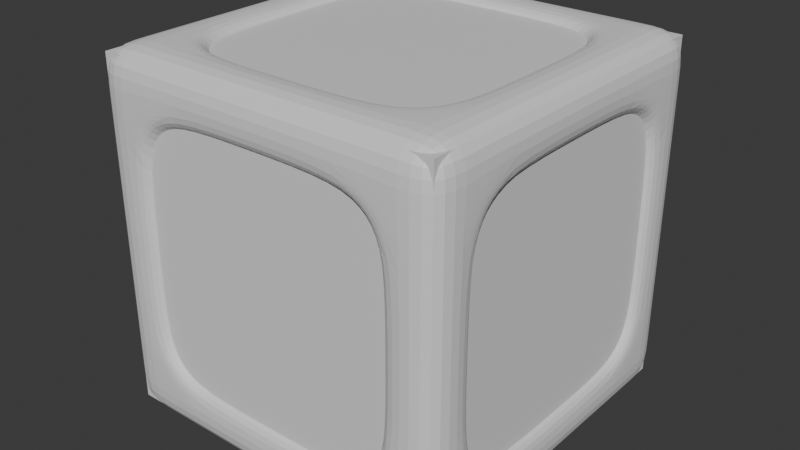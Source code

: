 # Source: paddedcube.blend  (saved by Blender 4.0.36; exported with 4.5.12 LTS)
import bpy
from mathutils import Matrix  # noqa: F401  (used for matrix-valued properties, if any)

bpy.ops.wm.read_factory_settings(use_empty=True)
scene = bpy.context.scene
scene.name = 'Scene'

# ---- collections
col_collection = bpy.data.collections.new('Collection'); scene.collection.children.link(col_collection)

# ---- materials (node trees are filled in below, after node groups)
mat_material = bpy.data.materials.new('Material')
mat_material.alpha_threshold = 0.0
mat_material.use_transparent_shadow = False
mat_material.roughness = 0.5
mat_material.line_color = (0.0, 0.0, 0.0, 1.0)
mat_material_002 = bpy.data.materials.new('Material.002')
mat_material_002.alpha_threshold = 0.0
mat_material_002.use_transparent_shadow = False
mat_material_002.roughness = 0.5
mat_material_002.line_color = (0.0, 0.0, 0.0, 1.0)

# ---- material node trees
mat_material.use_nodes = True; mat_material.node_tree.nodes.clear()
_N = mat_material.node_tree.nodes; _L = mat_material.node_tree.links
n0 = _N.new('ShaderNodeOutputMaterial'); n0.name = 'Material Output'; n0.location = (300, 300)
n1 = _N.new('ShaderNodeBsdfPrincipled'); n1.name = 'Principled BSDF'; n1.location = (10, 300)
n1.inputs[3].default_value = 1.45
_L.new(n1.outputs[0], n0.inputs[0])
n0.is_active_output = True
mat_material_002.use_nodes = True; mat_material_002.node_tree.nodes.clear()
_N = mat_material_002.node_tree.nodes; _L = mat_material_002.node_tree.links
n0 = _N.new('ShaderNodeOutputMaterial'); n0.name = 'Material Output'; n0.location = (300, 300)
n1 = _N.new('ShaderNodeBsdfPrincipled'); n1.name = 'Principled BSDF'; n1.location = (10, 300)
n1.inputs[3].default_value = 1.45
_L.new(n1.outputs[0], n0.inputs[0])
n0.is_active_output = True

# ---- world
world_world = bpy.data.worlds.new('World'); scene.world = world_world
world_world.use_nodes = True; world_world.node_tree.nodes.clear()
_N = world_world.node_tree.nodes; _L = world_world.node_tree.links
n0 = _N.new('ShaderNodeOutputWorld'); n0.name = 'World Output'; n0.location = (300, 300)
n1 = _N.new('ShaderNodeBackground'); n1.name = 'Background'; n1.location = (10, 300)
n1.inputs[0].default_value = (0.05088, 0.05088, 0.05088, 1.0)
_L.new(n1.outputs[0], n0.inputs[0])
n0.is_active_output = True
world_world.color = (0.05088, 0.05088, 0.05088)
world_world.use_sun_shadow = False
world_world.sun_shadow_jitter_overblur = 0.0

# ---- meshes
me_cube = bpy.data.meshes.new('Cube')
me_cube.from_pydata([(1.0, 1.0, 1.0), (1.0, 1.0, -1.0), (1.0, -1.0, 1.0), (1.0, -1.0, -1.0), (-1.0, 1.0, 1.0), (-1.0, 1.0, -1.0), (-1.0, -1.0, 1.0), (-1.0, -1.0, -1.0)], [], [(0, 4, 6, 2), (3, 2, 6, 7), (7, 6, 4, 5), (5, 1, 3, 7), (1, 0, 2, 3), (5, 4, 0, 1)])
_uv = me_cube.uv_layers.new(name='UVMap')
_uv.uv.foreach_set('vector', [0.625, 0.5, 0.875, 0.5, 0.875, 0.75, 0.625, 0.75, 0.375, 0.75, 0.625, 0.75, 0.625, 1.0, 0.375, 1.0, 0.375, 0.0, 0.625, 0.0, 0.625, 0.25, 0.375, 0.25, 0.125, 0.5, 0.375, 0.5, 0.375, 0.75, 0.125, 0.75, 0.375, 0.5, 0.625, 0.5, 0.625, 0.75, 0.375, 0.75, 0.375, 0.25, 0.625, 0.25, 0.625, 0.5, 0.375, 0.5])
me_cube.materials.append(mat_material)
me_cube.use_mirror_vertex_groups = False
me_cube.update()
me_cube_002 = bpy.data.meshes.new('Cube.002')
me_cube_002.from_pydata([(0.0, -0.75, -1.0), (0.0, -0.75, 1.0), (-0.5, -0.75, -1.0), (-0.5, -0.75, 1.0), (0.5, -0.75, 1.0), (0.5, -0.75, -1.0), (-1.0, -0.75, 0.0), (1.0, -0.75, 0.0), (-1.0, -0.75, 0.5), (1.0, -0.75, 0.5), (1.0, -0.75, -0.5), (-1.0, -0.75, -0.5), (0.75, 0.0, 1.0), (0.75, -0.5, 1.0), (0.75, 0.5, 1.0), (0.75, 0.0, -1.0), (0.75, -0.5, -1.0), (0.75, 0.5, -1.0), (0.75, -1.0, 0.0), (0.75, 1.0, 0.0), (0.75, -1.0, 0.5), (0.75, 1.0, 0.5), (0.75, 1.0, -0.5), (0.75, -1.0, -0.5), (-0.75, 0.0, -1.0), (-0.75, -0.5, -1.0), (-0.75, 0.5, -1.0), (-0.75, 0.0, 1.0), (-0.75, -0.5, 1.0), (-0.75, 0.5, 1.0), (-0.75, 1.0, 0.0), (-0.75, -1.0, 0.0), (-0.75, 1.0, 0.5), (-0.75, -1.0, 0.5), (-0.75, -1.0, -0.5), (-0.75, 1.0, -0.5), (1.0, 0.0, 0.75), (-1.0, 0.0, 0.75), (-1.0, -0.5, 0.75), (1.0, -0.5, 0.75), (1.0, 0.5, 0.75), (-1.0, 0.5, 0.75), (0.0, 1.0, 0.75), (0.0, -1.0, 0.75), (-0.5, 1.0, 0.75), (-0.5, -1.0, 0.75), (0.5, -1.0, 0.75), (0.5, 1.0, 0.75), (1.0, 0.0, -0.75), (-1.0, 0.0, -0.75), (-1.0, -0.5, -0.75), (1.0, -0.5, -0.75), (1.0, 0.5, -0.75), (-1.0, 0.5, -0.75), (0.0, 1.0, -0.75), (0.0, -1.0, -0.75), (-0.5, 1.0, -0.75), (-0.5, -1.0, -0.75), (0.5, -1.0, -0.75), (0.5, 1.0, -0.75), (0.0, 0.75, -1.0), (0.0, 0.75, 1.0), (-0.5, 0.75, -1.0), (-0.5, 0.75, 1.0), (0.5, 0.75, 1.0), (0.5, 0.75, -1.0), (1.0, 0.75, 0.0), (-1.0, 0.75, 0.0), (1.0, 0.75, 0.5), (-1.0, 0.75, 0.5), (-1.0, 0.75, -0.5), (1.0, 0.75, -0.5), (0.6667, 1.0, 0.6667), (1.0, 0.6666, 0.6667), (0.6666, 0.6667, 1.0), (-0.6667, -0.6667, -1.0), (-1.0, -0.6667, -0.6666), (-0.6667, -1.0, -0.6666), (-0.6667, 0.6666, 1.0), (-1.0, 0.6666, 0.6667), (-0.6667, 1.0, 0.6666), (-1.0, -0.6667, 0.6666), (-0.6667, -1.0, 0.6667), (-0.6667, -0.6666, 1.0), (0.6667, -0.6667, 1.0), (0.6667, -1.0, 0.6667), (1.0, -0.6667, 0.6667), (0.6667, -1.0, -0.6666), (1.0, -0.6668, -0.6666), (0.6667, -0.6666, -1.0), (1.0, 0.6667, -0.6667), (0.6667, 1.0, -0.6667), (0.6666, 0.6667, -1.0), (-0.6667, 1.0, -0.6667), (-1.0, 0.6667, -0.6667), (-0.6667, 0.6667, -1.0), (-1.045, -0.7838, -1.045), (-1.045, -1.045, -1.045), (-0.7838, 1.045, -1.045), (-1.045, 1.045, -1.045), (1.045, 1.045, -0.7838), (1.045, 1.045, -1.045), (-1.045, -1.045, 0.7838), (-1.045, -1.045, 1.045), (1.045, -1.045, -0.7838), (1.045, -1.045, -1.045), (-1.045, 1.045, -0.7838), (-0.7838, -1.045, 1.045), (1.045, -0.7838, 1.045), (1.045, -1.045, 1.045), (0.7838, -1.045, -1.045), (-1.045, 0.7838, 1.045), (-1.045, 1.045, 1.045), (0.7838, 1.045, 1.045), (1.045, 1.045, 1.045), (1.045, 0.7838, -1.045), (-1.045, 0.5226, -1.045), (-1.045, 1.22e-07, -1.045), (1.045, 0.5226, 1.045), (1.045, 1.22e-07, 1.045), (-1.045, -0.5226, 1.045), (-1.045, 1.22e-07, 1.045), (1.045, -0.5226, -1.045), (1.045, 1.22e-07, -1.045), (1.045, 1.22e-07, -0.7838), (-0.7838, 1.22e-07, -1.045), (-1.045, 1.22e-07, -0.7838), (0.7838, 1.22e-07, 1.045), (-1.045, -0.5226, -1.045), (1.045, -0.5226, 1.045), (-1.045, -0.7838, 1.045), (1.045, -0.7838, -1.045), (-1.045, -0.5226, -0.7838), (1.045, -0.5226, -0.7838), (-0.7838, -0.5226, -1.045), (0.7838, -0.5226, 1.045), (-1.045, 0.5226, 1.045), (1.045, 0.5226, -1.045), (-1.045, 0.7838, -1.045), (1.045, 0.7838, 1.045), (0.7838, 0.5226, 1.045), (-0.7838, 0.5226, -1.045), (1.045, 0.5226, -0.7838), (-1.045, 0.5226, -0.7838), (0.5226, 1.045, -1.045), (6.028e-08, 1.045, -1.045), (0.5226, -1.045, 1.045), (6.028e-08, -1.045, 1.045), (-0.5226, -1.045, -1.045), (6.028e-08, -1.045, -1.045), (-0.5226, 1.045, 1.045), (6.028e-08, 1.045, 1.045), (6.028e-08, 1.045, -0.7838), (6.028e-08, -0.7838, -1.045), (6.028e-08, -1.045, -0.7838), (6.028e-08, -0.7838, 1.045), (-0.5226, 1.045, -1.045), (-0.5226, -1.045, 1.045), (-0.7838, -1.045, -1.045), (-0.7838, 1.045, 1.045), (-0.5226, -0.7838, -1.045), (-0.5226, 1.045, -0.7838), (-0.5226, -1.045, -0.7838), (-0.5226, -0.7838, 1.045), (0.5226, -1.045, -1.045), (0.5226, 1.045, 1.045), (0.7838, 1.045, -1.045), (0.7838, -1.045, 1.045), (0.5226, -0.7838, 1.045), (0.5226, -1.045, -0.7838), (0.5226, 1.045, -0.7838), (0.5226, -0.7838, -1.045), (1.045, 1.045, 0.5226), (1.045, 1.045, -5.03e-08), (-1.045, -1.045, -0.5226), (-1.045, -1.045, -5.03e-08), (1.045, -1.045, 0.5226), (1.045, -1.045, -5.03e-08), (-1.045, 1.045, 0.5226), (-1.045, 1.045, -5.03e-08), (0.7838, 1.045, -5.03e-08), (1.045, -0.7838, -5.03e-08), (-1.045, 0.7838, -5.03e-08), (-0.7838, -1.045, -5.03e-08), (-1.045, -1.045, 0.5226), (1.045, 1.045, 0.7838), (1.045, -1.045, 0.7838), (-1.045, 1.045, 0.7838), (0.7838, 1.045, 0.5226), (1.045, -0.7838, 0.5226), (-1.045, 0.7838, 0.5226), (-0.7838, -1.045, 0.5226), (1.045, 1.045, -0.5226), (1.045, -1.045, -0.5226), (-1.045, 1.045, -0.5226), (-1.045, -1.045, -0.7838), (-0.7838, -1.045, -0.5226), (-1.045, 0.7838, -0.5226), (1.045, -0.7838, -0.5226), (0.7838, 1.045, -0.5226), (-1.045, -0.7838, -5.03e-08), (-1.045, -0.7838, 0.5226), (-1.045, -0.7838, -0.5226), (-1.045, -0.7838, -0.7838), (1.045, -0.7838, -0.7838), (0.7838, -0.7838, 1.045), (-0.7838, -0.7838, -1.045), (0.7838, 1.22e-07, -1.045), (0.7838, -0.5226, -1.045), (0.7838, 0.5226, -1.045), (0.7838, -1.045, -5.03e-08), (0.7838, -1.045, 0.5226), (0.7838, -1.045, -0.5226), (0.7838, -0.7838, -1.045), (0.7838, -1.045, -0.7838), (0.7838, 1.045, -0.7838), (-0.7838, 1.22e-07, 1.045), (-0.7838, -0.5226, 1.045), (-0.7838, 0.5226, 1.045), (-0.7838, 1.045, -5.03e-08), (-0.7838, 1.045, 0.5226), (-0.7838, 1.045, -0.5226), (-0.7838, -0.7838, 1.045), (-0.7838, 1.045, -0.7838), (-0.7838, -1.045, -0.7838), (1.045, 1.22e-07, 0.7838), (-1.045, 1.22e-07, 0.7838), (-1.045, -0.5226, 0.7838), (1.045, -0.5226, 0.7838), (1.045, 0.5226, 0.7838), (-1.045, 0.5226, 0.7838), (6.028e-08, 1.045, 0.7838), (6.028e-08, -1.045, 0.7838), (-0.5226, 1.045, 0.7838), (-0.5226, -1.045, 0.7838), (0.5226, -1.045, 0.7838), (0.5226, 1.045, 0.7838), (-1.045, -0.7838, 0.7838), (1.045, -0.7838, 0.7838), (0.7838, -1.045, 0.7838), (0.7838, 1.045, 0.7838), (-0.7838, 1.045, 0.7838), (-0.7838, -1.045, 0.7838), (-1.045, 0.7838, 0.7838), (-1.045, 0.7838, -0.7838), (6.028e-08, 0.7838, -1.045), (6.028e-08, 0.7838, 1.045), (-0.5226, 0.7838, -1.045), (-0.5226, 0.7838, 1.045), (0.5226, 0.7838, 1.045), (0.5226, 0.7838, -1.045), (1.045, 0.7838, -5.03e-08), (1.045, 0.7838, 0.5226), (1.045, 0.7838, -0.5226), (0.7838, 0.7838, 1.045), (0.7838, 0.7838, -1.045), (-0.7838, 0.7838, -1.045), (-0.7838, 0.7838, 1.045), (1.045, 0.7838, 0.7838), (1.045, 0.7838, -0.7838), (0.6967, 1.045, 0.6967), (1.045, 0.6967, 0.6967), (0.6967, 0.6968, 1.045), (-1.045, -0.6968, -0.6967), (-0.6968, -1.045, -0.6967), (-0.6968, -0.6967, -1.045), (-1.045, 0.6967, 0.6967), (-0.6967, 1.045, 0.6967), (-0.6968, 0.6967, 1.045), (-1.045, -0.6968, 0.6967), (-0.6967, -1.045, 0.6967), (-0.6968, -0.6967, 1.045), (0.6967, -0.6967, 1.045), (0.6967, -1.045, 0.6967), (1.045, -0.6967, 0.6967), (0.6968, -1.045, -0.6967), (1.045, -0.6968, -0.6967), (0.6968, -0.6967, -1.045), (1.045, 0.6967, -0.6967), (0.6967, 1.045, -0.6967), (0.6967, 0.6968, -1.045), (-0.6967, 1.045, -0.6967), (-1.045, 0.6967, -0.6967), (-0.6968, 0.6967, -1.045), (0.3557, -4.425e-07, -0.7115), (-2.701e-07, -4.425e-07, -0.7115), (-0.3557, -4.425e-07, 0.7115), (-2.701e-07, -4.425e-07, 0.7115), (0.3557, -0.3557, -0.7115), (-2.701e-07, -0.3557, -0.7115), (-0.3557, -0.3557, 0.7115), (-2.701e-07, -0.3557, 0.7115), (-0.3557, 0.3557, 0.7115), (-2.701e-07, 0.3557, 0.7115), (0.3557, 0.3557, -0.7115), (-2.701e-07, 0.3557, -0.7115), (-2.701e-07, 0.5336, -0.7115), (-2.701e-07, 0.5336, 0.7115), (-0.3557, -4.425e-07, -0.7115), (-0.3557, -0.3557, -0.7115), (-0.3557, 0.3557, -0.7115), (-0.5336, -4.425e-07, 0.7115), (-0.5336, -0.3557, 0.7115), (-0.5336, 0.3557, 0.7115), (-0.3557, 0.5336, -0.7115), (-0.3557, 0.5336, 0.7115), (0.3557, -4.425e-07, 0.7115), (0.3557, -0.3557, 0.7115), (0.3557, 0.3557, 0.7115), (0.5336, -4.425e-07, -0.7115), (0.5336, -0.3557, -0.7115), (0.5336, 0.3557, -0.7115), (0.3557, 0.5336, 0.7115), (0.3557, 0.5336, -0.7115), (0.7115, -4.425e-07, 0.3557), (0.7115, -4.425e-07, 3.504e-07), (-0.7115, -4.425e-07, 0.3557), (-0.7115, -4.425e-07, 3.504e-07), (-0.7115, -0.3557, 0.3557), (-0.7115, -0.3557, 3.504e-07), (0.7115, -0.3557, 0.3557), (0.7115, -0.3557, 3.504e-07), (0.7115, 0.3557, 0.3557), (0.7115, 0.3557, 3.504e-07), (-0.7115, 0.3557, 0.3557), (-0.7115, 0.3557, 3.504e-07), (-2.701e-07, 0.7115, 0.3557), (-2.701e-07, 0.7115, 3.504e-07), (-2.701e-07, -0.7115, 0.3557), (-2.701e-07, -0.7115, 3.504e-07), (-0.3557, 0.7115, 0.3557), (-0.3557, 0.7115, 3.504e-07), (-0.3557, -0.7115, 0.3557), (-0.3557, -0.7115, 3.504e-07), (0.3557, -0.7115, 0.3557), (0.3557, -0.7115, 3.504e-07), (0.3557, 0.7115, 0.3557), (0.3557, 0.7115, 3.504e-07), (0.5336, -0.7115, 3.504e-07), (-0.5336, 0.7115, 3.504e-07), (0.7115, 0.5336, 3.504e-07), (-0.7115, -0.5336, 3.504e-07), (0.7115, -4.425e-07, 0.5336), (-0.7115, -4.425e-07, 0.5336), (-0.7115, -0.3557, 0.5336), (0.7115, -0.3557, 0.5336), (0.7115, 0.3557, 0.5336), (-0.7115, 0.3557, 0.5336), (-2.701e-07, 0.7115, 0.5336), (-2.701e-07, -0.7115, 0.5336), (-0.3557, 0.7115, 0.5336), (-0.3557, -0.7115, 0.5336), (0.3557, -0.7115, 0.5336), (0.3557, 0.7115, 0.5336), (0.5336, -0.7115, 0.3557), (-0.5336, 0.7115, 0.3557), (0.7115, 0.5336, 0.3557), (-0.7115, -0.5336, 0.3557), (0.7115, -4.425e-07, -0.3557), (-0.7115, -4.425e-07, -0.3557), (-0.7115, -0.3557, -0.3557), (0.7115, -0.3557, -0.3557), (0.7115, 0.3557, -0.3557), (-0.7115, 0.3557, -0.3557), (-2.701e-07, 0.7115, -0.3557), (-2.701e-07, -0.7115, -0.3557), (-0.3557, 0.7115, -0.3557), (-0.3557, -0.7115, -0.3557), (0.3557, -0.7115, -0.3557), (0.3557, 0.7115, -0.3557), (-0.7115, -0.5336, -0.3557), (0.7115, 0.5336, -0.3557), (-0.5336, 0.7115, -0.3557), (0.5336, -0.7115, -0.3557), (-2.701e-07, -0.5336, -0.7115), (-2.701e-07, -0.5336, 0.7115), (-0.3557, -0.5336, -0.7115), (-0.3557, -0.5336, 0.7115), (0.3557, -0.5336, 0.7115), (0.3557, -0.5336, -0.7115), (0.7115, -0.5336, 3.504e-07), (0.7115, -0.5336, 0.3557), (0.7115, -0.5336, -0.3557), (0.5336, -4.425e-07, 0.7115), (0.5336, -0.3557, 0.7115), (0.5336, 0.3557, 0.7115), (0.5336, 0.7115, 3.504e-07), (0.5336, 0.7115, 0.3557), (0.5336, 0.7115, -0.3557), (-0.5336, -4.425e-07, -0.7115), (-0.5336, -0.3557, -0.7115), (-0.5336, 0.3557, -0.7115), (-0.5336, -0.7115, 3.504e-07), (-0.5336, -0.7115, 0.3557), (-0.5336, -0.7115, -0.3557), (0.7115, -4.425e-07, -0.5336), (-0.7115, -4.425e-07, -0.5336), (-0.7115, -0.3557, -0.5336), (0.7115, -0.3557, -0.5336), (0.7115, 0.3557, -0.5336), (-0.7115, 0.3557, -0.5336), (-2.701e-07, 0.7115, -0.5336), (-2.701e-07, -0.7115, -0.5336), (-0.3557, 0.7115, -0.5336), (-0.3557, -0.7115, -0.5336), (0.3557, -0.7115, -0.5336), (0.3557, 0.7115, -0.5336), (-0.7115, 0.5336, 3.504e-07), (-0.7115, 0.5336, 0.3557), (-0.7115, 0.5336, -0.3557), (0.7115, 0.4743, 0.4743), (0.4743, 0.7115, 0.4743), (0.4743, 0.4743, 0.7115), (-0.7115, -0.4744, -0.4743), (-0.4743, -0.7115, -0.4743), (-0.4743, -0.4743, -0.7115), (-0.7115, 0.4743, 0.4743), (-0.4743, 0.4743, 0.7115), (-0.4743, 0.7115, 0.4743), (-0.4743, -0.7115, 0.4743), (-0.7115, -0.4743, 0.4743), (-0.4743, -0.4743, 0.7115), (0.4743, -0.4743, 0.7115), (0.4743, -0.7115, 0.4743), (0.7115, -0.4743, 0.4743), (0.7115, -0.4744, -0.4743), (0.4744, -0.7115, -0.4743), (0.4743, -0.4743, -0.7115), (0.7115, 0.4743, -0.4743), (0.4743, 0.7115, -0.4743), (0.4743, 0.4743, -0.7115), (-0.4743, 0.7115, -0.4743), (-0.7115, 0.4743, -0.4743), (-0.4743, 0.4743, -0.7115)], [], [(19, 22, 388, 386), (38, 37, 343, 344), (66, 68, 356, 340), (93, 35, 372, 431), (80, 44, 350, 418), (18, 20, 354, 338), (36, 39, 345, 342), (69, 67, 407, 408), (21, 19, 386, 387), (37, 41, 347, 343), (39, 86, 424, 345), (44, 42, 348, 350), (79, 69, 408, 416), (28, 83, 421, 302), (46, 43, 349, 352), (43, 45, 351, 349), (16, 89, 427, 310), (48, 52, 399, 395), (78, 29, 303, 417), (42, 47, 353, 348), (89, 5, 379, 427), (49, 50, 397, 396), (92, 17, 311, 430), (63, 78, 417, 305), (82, 33, 393, 419), (29, 27, 301, 303), (51, 48, 395, 398), (41, 79, 416, 347), (95, 62, 304, 433), (85, 46, 352, 423), (27, 28, 302, 301), (53, 49, 396, 400), (34, 77, 414, 394), (0, 2, 376, 374), (24, 26, 391, 389), (54, 56, 403, 401), (76, 11, 370, 413), (1, 4, 378, 375), (25, 24, 389, 390), (55, 58, 405, 402), (2, 75, 415, 376), (3, 1, 375, 377), (35, 30, 339, 372), (57, 55, 402, 404), (65, 92, 430, 313), (75, 25, 390, 415), (8, 81, 420, 357), (5, 0, 374, 379), (86, 9, 381, 424), (31, 34, 394, 392), (59, 54, 401, 406), (77, 57, 404, 414), (11, 6, 341, 370), (30, 32, 355, 339), (10, 88, 425, 382), (50, 76, 413, 397), (26, 95, 433, 391), (7, 10, 382, 380), (20, 85, 423, 354), (33, 31, 392, 393), (22, 91, 429, 388), (14, 74, 412, 385), (81, 38, 344, 420), (6, 8, 357, 341), (74, 64, 312, 412), (9, 7, 380, 381), (73, 40, 346, 410), (45, 82, 419, 351), (4, 84, 422, 378), (87, 23, 373, 426), (47, 72, 411, 353), (70, 94, 432, 409), (72, 21, 387, 411), (58, 87, 426, 405), (91, 59, 406, 429), (68, 73, 410, 356), (62, 60, 296, 304), (94, 53, 400, 432), (17, 15, 309, 311), (88, 51, 398, 425), (52, 90, 428, 399), (79, 41, 230, 266), (18, 23, 212, 210), (82, 45, 234, 270), (84, 4, 168, 272), (23, 87, 275, 212), (64, 61, 297, 312), (94, 70, 197, 282), (84, 13, 384, 422), (52, 48, 124, 142), (22, 19, 180, 199), (45, 43, 232, 234), (74, 14, 140, 262), (50, 49, 126, 132), (15, 16, 310, 309), (20, 18, 210, 211), (87, 58, 169, 275), (59, 91, 279, 170), (19, 21, 188, 180), (47, 42, 231, 236), (2, 0, 153, 160), (61, 63, 305, 297), (77, 34, 196, 264), (53, 94, 282, 143), (48, 51, 133, 124), (51, 88, 276, 133), (90, 52, 142, 278), (4, 1, 155, 168), (13, 84, 272, 135), (60, 62, 247, 245), (12, 14, 385, 383), (49, 53, 143, 126), (61, 64, 249, 246), (64, 74, 262, 249), (1, 3, 163, 155), (93, 56, 161, 281), (56, 54, 152, 161), (80, 32, 220, 267), (58, 55, 154, 169), (3, 83, 271, 163), (63, 61, 246, 248), (27, 29, 218, 216), (71, 90, 278, 253), (0, 5, 171, 153), (28, 27, 216, 217), (6, 11, 202, 200), (35, 93, 281, 221), (55, 57, 162, 154), (44, 80, 267, 233), (65, 60, 245, 250), (40, 73, 261, 229), (10, 7, 181, 198), (11, 76, 263, 202), (66, 71, 253, 251), (8, 6, 200, 201), (54, 59, 170, 152), (60, 65, 313, 296), (70, 67, 182, 197), (86, 39, 228, 274), (7, 9, 189, 181), (69, 79, 266, 190), (56, 93, 431, 403), (83, 28, 217, 271), (68, 66, 251, 252), (26, 24, 125, 141), (67, 69, 190, 182), (24, 25, 134, 125), (32, 80, 418, 355), (72, 47, 236, 260), (89, 16, 208, 277), (75, 2, 160, 265), (5, 89, 277, 171), (17, 92, 280, 209), (29, 78, 268, 218), (13, 12, 383, 384), (33, 82, 270, 191), (30, 35, 221, 219), (62, 95, 283, 247), (34, 31, 183, 196), (46, 85, 273, 235), (15, 17, 209, 207), (32, 30, 219, 220), (21, 72, 260, 188), (36, 40, 229, 225), (16, 15, 207, 208), (31, 33, 191, 183), (71, 66, 340, 371), (37, 38, 227, 226), (25, 75, 265, 134), (78, 63, 248, 268), (83, 3, 377, 421), (92, 65, 250, 280), (81, 8, 201, 269), (9, 86, 274, 189), (73, 68, 252, 261), (23, 18, 338, 373), (39, 36, 225, 228), (88, 10, 198, 276), (57, 77, 264, 162), (95, 26, 141, 283), (14, 12, 127, 140), (40, 36, 342, 346), (85, 20, 211, 273), (41, 37, 226, 230), (90, 71, 371, 428), (91, 22, 199, 279), (12, 13, 135, 127), (67, 70, 409, 407), (38, 81, 269, 227), (42, 44, 233, 231), (76, 50, 132, 263), (43, 46, 235, 232), (222, 130, 103, 107), (242, 107, 103, 102), (243, 111, 112, 187), (213, 131, 105, 110), (238, 108, 109, 186), (240, 113, 114, 185), (229, 118, 119, 225), (209, 137, 123, 207), (227, 120, 121, 226), (218, 136, 121, 216), (269, 201, 237), (225, 119, 129, 228), (207, 123, 122, 208), (216, 121, 120, 217), (150, 159, 257, 248), (188, 240, 185, 172), (226, 121, 136, 230), (233, 150, 151, 231), (160, 153, 149, 148), (235, 146, 147, 232), (168, 155, 147, 146), (191, 242, 102, 184), (247, 283, 256), (232, 147, 157, 234), (155, 163, 157, 147), (129, 108, 238, 228), (262, 140, 254), (231, 151, 165, 236), (153, 171, 164, 149), (199, 180, 173, 192), (198, 181, 177, 193), (197, 182, 179, 194), (196, 183, 175, 174), (180, 188, 172, 173), (181, 189, 176, 177), (182, 190, 178, 179), (183, 191, 184, 175), (206, 160, 148, 158), (169, 164, 110, 214), (202, 263, 203), (192, 253, 259, 100), (161, 156, 98, 223), (193, 212, 214, 104), (224, 196, 174, 195), (175, 184, 201, 200), (174, 175, 200, 202), (146, 235, 239, 167), (128, 134, 206, 96), (102, 103, 130, 237), (171, 213, 110, 164), (163, 271, 222), (272, 168, 205), (204, 198, 193, 104), (215, 166, 144, 170), (177, 176, 211, 210), (193, 177, 210, 212), (165, 113, 240, 236), (119, 127, 135, 129), (118, 140, 127, 119), (186, 109, 167, 239), (108, 205, 167, 109), (144, 166, 255, 250), (118, 229, 258, 139), (277, 208, 213), (281, 161, 223), (178, 187, 241, 220), (179, 178, 220, 219), (194, 179, 219, 221), (254, 140, 118, 139), (117, 125, 134, 128), (116, 141, 125, 117), (187, 112, 159, 241), (96, 206, 158, 97), (163, 222, 107, 157), (211, 239, 273), (120, 227, 237, 130), (252, 172, 185, 258), (260, 236, 240), (274, 228, 238), (264, 196, 224), (99, 106, 223, 98), (137, 209, 255, 115), (105, 104, 214, 110), (276, 198, 204), (97, 195, 203, 96), (145, 152, 170, 144), (212, 275, 214), (149, 154, 162, 148), (194, 221, 223, 106), (164, 169, 154, 149), (156, 161, 152, 145), (117, 126, 143, 116), (123, 124, 133, 122), (128, 132, 126, 117), (137, 142, 124, 123), (166, 215, 100, 101), (131, 204, 104, 105), (138, 244, 106, 99), (158, 224, 195, 97), (156, 247, 256, 98), (101, 100, 259, 115), (174, 202, 203, 195), (248, 257, 268), (99, 98, 256, 138), (114, 113, 254, 139), (278, 142, 259), (244, 138, 116, 143), (173, 172, 252, 251), (192, 173, 251, 253), (145, 144, 250, 245), (151, 150, 248, 246), (165, 151, 246, 249), (156, 145, 245, 247), (185, 114, 139, 258), (166, 101, 115, 255), (159, 112, 111, 257), (190, 266, 243), (252, 258, 261), (254, 113, 165, 249), (224, 158, 148, 162), (265, 160, 206), (132, 128, 96, 203), (136, 111, 243, 230), (150, 233, 241, 159), (136, 218, 257, 111), (267, 220, 241), (190, 243, 187, 178), (191, 270, 242), (201, 184, 102, 237), (157, 107, 242, 234), (120, 130, 222, 217), (205, 168, 146, 167), (129, 135, 205, 108), (176, 186, 239, 211), (189, 238, 186, 176), (204, 131, 122, 133), (142, 137, 115, 259), (122, 131, 213, 208), (215, 199, 192, 100), (279, 199, 215), (250, 255, 280), (244, 197, 194, 106), (282, 197, 244), (141, 116, 138, 256), (206, 134, 265), (213, 171, 277), (280, 255, 209), (256, 283, 141), (261, 258, 229), (238, 189, 274), (204, 133, 276), (215, 170, 279), (223, 221, 281), (241, 233, 267), (240, 188, 260), (243, 266, 230), (237, 227, 269), (203, 263, 132), (244, 143, 282), (242, 270, 234), (273, 239, 235), (214, 275, 169), (224, 162, 264), (205, 135, 272), (254, 249, 262), (268, 257, 218), (222, 271, 217), (259, 253, 278), (304, 296, 295, 300), (312, 297, 293, 308), (306, 287, 291, 307), (298, 285, 289, 299), (308, 293, 287, 306), (300, 295, 285, 298), (391, 300, 298, 389), (389, 298, 299, 390), (297, 305, 292, 293), (287, 286, 290, 291), (293, 292, 286, 287), (385, 308, 306, 383), (383, 306, 307, 384), (296, 313, 294, 295), (285, 284, 288, 289), (295, 294, 284, 285), (364, 327, 337, 369), (373, 338, 335, 368), (365, 329, 333, 367), (372, 339, 331, 366), (368, 335, 329, 365), (366, 331, 327, 364), (359, 317, 325, 363), (371, 340, 323, 362), (358, 315, 321, 361), (370, 341, 319, 360), (360, 319, 317, 359), (362, 323, 315, 358), (327, 326, 336, 337), (338, 354, 334, 335), (329, 328, 332, 333), (339, 355, 330, 331), (335, 334, 328, 329), (331, 330, 326, 327), (317, 316, 324, 325), (340, 356, 322, 323), (315, 314, 320, 321), (341, 357, 318, 319), (319, 318, 316, 317), (323, 322, 314, 315), (399, 362, 358, 395), (397, 360, 359, 396), (395, 358, 361, 398), (396, 359, 363, 400), (403, 366, 364, 401), (405, 368, 365, 402), (402, 365, 367, 404), (401, 364, 369, 406), (321, 320, 381, 380), (361, 321, 380, 382), (289, 288, 379, 374), (291, 290, 377, 375), (307, 291, 375, 378), (299, 289, 374, 376), (288, 310, 427, 379), (337, 336, 387, 386), (369, 337, 386, 388), (284, 309, 310, 288), (294, 311, 309, 284), (290, 302, 421, 377), (333, 332, 393, 392), (367, 333, 392, 394), (286, 301, 302, 290), (292, 303, 301, 286), (332, 351, 419, 393), (336, 353, 411, 387), (320, 345, 424, 381), (326, 348, 353, 336), (328, 349, 351, 332), (355, 418, 350, 330), (334, 352, 349, 328), (330, 350, 348, 326), (316, 343, 347, 324), (314, 342, 345, 320), (357, 420, 344, 318), (318, 344, 343, 316), (322, 346, 342, 314), (324, 347, 416, 408), (325, 324, 408, 407), (363, 325, 407, 409), (410, 346, 322, 356), (385, 412, 312, 308), (397, 413, 370, 360), (376, 415, 390, 299), (394, 414, 404, 367), (417, 303, 292, 305), (378, 422, 384, 307), (423, 352, 334, 354), (405, 426, 373, 368), (382, 425, 398, 361), (399, 428, 371, 362), (388, 429, 406, 369), (430, 311, 294, 313), (403, 431, 372, 366), (409, 432, 400, 363), (391, 433, 304, 300)])
_uv = me_cube_002.uv_layers.new(name='UVMap')
_uv.uv.foreach_set('vector', [0.5, 0.4688, 0.4375, 0.4688, 0.4375, 0.4688, 0.5, 0.4688, 0.5938, 0.0625, 0.5938, 0.125, 0.5938, 0.125, 0.5938, 0.0625, 0.5, 0.5312, 0.5625, 0.5312, 0.5625, 0.5312, 0.5, 0.5312, 0.4167, 0.2917, 0.4375, 0.2812, 0.4375, 0.2812, 0.4167, 0.2917, 0.5833, 0.2917, 0.5938, 0.3125, 0.5938, 0.3125, 0.5833, 0.2917, 0.5, 0.7812, 0.5625, 0.7812, 0.5625, 0.7812, 0.5, 0.7812, 0.5938, 0.625, 0.5938, 0.6875, 0.5938, 0.6875, 0.5938, 0.625, 0.5625, 0.2188, 0.5, 0.2188, 0.5, 0.2188, 0.5625, 0.2188, 0.5625, 0.4688, 0.5, 0.4688, 0.5, 0.4688, 0.5625, 0.4688, 0.5938, 0.125, 0.5938, 0.1875, 0.5938, 0.1875, 0.5938, 0.125, 0.5938, 0.6875, 0.5833, 0.7083, 0.5833, 0.7083, 0.5938, 0.6875, 0.5938, 0.3125, 0.5938, 0.375, 0.5938, 0.375, 0.5938, 0.3125, 0.5833, 0.2083, 0.5625, 0.2188, 0.5625, 0.2188, 0.5833, 0.2083, 0.8438, 0.6875, 0.8333, 0.7083, 0.8333, 0.7083, 0.8438, 0.6875, 0.5938, 0.8125, 0.5938, 0.875, 0.5938, 0.875, 0.5938, 0.8125, 0.5938, 0.875, 0.5938, 0.9375, 0.5938, 0.9375, 0.5938, 0.875, 0.3438, 0.6875, 0.3333, 0.7083, 0.3333, 0.7083, 0.3438, 0.6875, 0.4062, 0.625, 0.4062, 0.5625, 0.4062, 0.5625, 0.4062, 0.625, 0.8333, 0.5417, 0.8438, 0.5625, 0.8438, 0.5625, 0.8333, 0.5417, 0.5938, 0.375, 0.5938, 0.4375, 0.5938, 0.4375, 0.5938, 0.375, 0.3333, 0.7083, 0.3125, 0.7188, 0.3125, 0.7188, 0.3333, 0.7083, 0.4062, 0.125, 0.4062, 0.0625, 0.4062, 0.0625, 0.4062, 0.125, 0.3333, 0.5417, 0.3438, 0.5625, 0.3438, 0.5625, 0.3333, 0.5417, 0.8125, 0.5312, 0.8333, 0.5417, 0.8333, 0.5417, 0.8125, 0.5312, 0.5833, 0.9583, 0.5625, 0.9688, 0.5625, 0.9688, 0.5833, 0.9583, 0.8438, 0.5625, 0.8438, 0.625, 0.8438, 0.625, 0.8438, 0.5625, 0.4062, 0.6875, 0.4062, 0.625, 0.4062, 0.625, 0.4062, 0.6875, 0.5938, 0.1875, 0.5833, 0.2083, 0.5833, 0.2083, 0.5938, 0.1875, 0.1667, 0.5417, 0.1875, 0.5312, 0.1875, 0.5312, 0.1667, 0.5417, 0.5833, 0.7917, 0.5938, 0.8125, 0.5938, 0.8125, 0.5833, 0.7917, 0.8438, 0.625, 0.8438, 0.6875, 0.8438, 0.6875, 0.8438, 0.625, 0.4062, 0.1875, 0.4062, 0.125, 0.4062, 0.125, 0.4062, 0.1875, 0.4375, 0.9688, 0.4167, 0.9583, 0.4167, 0.9583, 0.4375, 0.9688, 0.25, 0.7188, 0.1875, 0.7188, 0.1875, 0.7188, 0.25, 0.7188, 0.1562, 0.625, 0.1562, 0.5625, 0.1562, 0.5625, 0.1562, 0.625, 0.4062, 0.375, 0.4062, 0.3125, 0.4062, 0.3125, 0.4062, 0.375, 0.4167, 0.04166, 0.4375, 0.03125, 0.4375, 0.03125, 0.4167, 0.04166, 0.75, 0.7188, 0.6875, 0.7188, 0.6875, 0.7188, 0.75, 0.7188, 0.1562, 0.6875, 0.1562, 0.625, 0.1562, 0.625, 0.1562, 0.6875, 0.4062, 0.875, 0.4062, 0.8125, 0.4062, 0.8125, 0.4062, 0.875, 0.1875, 0.7188, 0.1667, 0.7083, 0.1667, 0.7083, 0.1875, 0.7188, 0.8125, 0.7188, 0.75, 0.7188, 0.75, 0.7188, 0.8125, 0.7188, 0.4375, 0.2812, 0.5, 0.2812, 0.5, 0.2812, 0.4375, 0.2812, 0.4062, 0.9375, 0.4062, 0.875, 0.4062, 0.875, 0.4062, 0.9375, 0.3125, 0.5312, 0.3333, 0.5417, 0.3333, 0.5417, 0.3125, 0.5312, 0.1667, 0.7083, 0.1562, 0.6875, 0.1562, 0.6875, 0.1667, 0.7083, 0.5625, 0.03125, 0.5833, 0.04166, 0.5833, 0.04166, 0.5625, 0.03125, 0.3125, 0.7188, 0.25, 0.7188, 0.25, 0.7188, 0.3125, 0.7188, 0.5833, 0.7083, 0.5625, 0.7188, 0.5625, 0.7188, 0.5833, 0.7083, 0.5, 0.9688, 0.4375, 0.9688, 0.4375, 0.9688, 0.5, 0.9688, 0.4062, 0.4375, 0.4062, 0.375, 0.4062, 0.375, 0.4062, 0.4375, 0.4167, 0.9583, 0.4062, 0.9375, 0.4062, 0.9375, 0.4167, 0.9583, 0.4375, 0.03125, 0.5, 0.03125, 0.5, 0.03125, 0.4375, 0.03125, 0.5, 0.2812, 0.5625, 0.2812, 0.5625, 0.2812, 0.5, 0.2812, 0.4375, 0.7188, 0.4167, 0.7083, 0.4167, 0.7083, 0.4375, 0.7188, 0.4062, 0.0625, 0.4167, 0.04166, 0.4167, 0.04166, 0.4062, 0.0625, 0.1562, 0.5625, 0.1667, 0.5417, 0.1667, 0.5417, 0.1562, 0.5625, 0.5, 0.7188, 0.4375, 0.7188, 0.4375, 0.7188, 0.5, 0.7188, 0.5625, 0.7812, 0.5833, 0.7917, 0.5833, 0.7917, 0.5625, 0.7812, 0.5625, 0.9688, 0.5, 0.9688, 0.5, 0.9688, 0.5625, 0.9688, 0.4375, 0.4688, 0.4167, 0.4583, 0.4167, 0.4583, 0.4375, 0.4688, 0.6562, 0.5625, 0.6667, 0.5417, 0.6667, 0.5417, 0.6562, 0.5625, 0.5833, 0.04166, 0.5938, 0.0625, 0.5938, 0.0625, 0.5833, 0.04166, 0.5, 0.03125, 0.5625, 0.03125, 0.5625, 0.03125, 0.5, 0.03125, 0.6667, 0.5417, 0.6875, 0.5312, 0.6875, 0.5312, 0.6667, 0.5417, 0.5625, 0.7188, 0.5, 0.7188, 0.5, 0.7188, 0.5625, 0.7188, 0.5833, 0.5417, 0.5938, 0.5625, 0.5938, 0.5625, 0.5833, 0.5417, 0.5938, 0.9375, 0.5833, 0.9583, 0.5833, 0.9583, 0.5938, 0.9375, 0.6875, 0.7188, 0.6667, 0.7083, 0.6667, 0.7083, 0.6875, 0.7188, 0.4167, 0.7917, 0.4375, 0.7812, 0.4375, 0.7812, 0.4167, 0.7917, 0.5938, 0.4375, 0.5833, 0.4583, 0.5833, 0.4583, 0.5938, 0.4375, 0.4375, 0.2188, 0.4167, 0.2083, 0.4167, 0.2083, 0.4375, 0.2188, 0.5833, 0.4583, 0.5625, 0.4688, 0.5625, 0.4688, 0.5833, 0.4583, 0.4062, 0.8125, 0.4167, 0.7917, 0.4167, 0.7917, 0.4062, 0.8125, 0.4167, 0.4583, 0.4062, 0.4375, 0.4062, 0.4375, 0.4167, 0.4583, 0.5625, 0.5312, 0.5833, 0.5417, 0.5833, 0.5417, 0.5625, 0.5312, 0.1875, 0.5312, 0.25, 0.5312, 0.25, 0.5312, 0.1875, 0.5312, 0.4167, 0.2083, 0.4062, 0.1875, 0.4062, 0.1875, 0.4167, 0.2083, 0.3438, 0.5625, 0.3438, 0.625, 0.3438, 0.625, 0.3438, 0.5625, 0.4167, 0.7083, 0.4062, 0.6875, 0.4062, 0.6875, 0.4167, 0.7083, 0.4062, 0.5625, 0.4167, 0.5417, 0.4167, 0.5417, 0.4062, 0.5625, 0.5833, 0.2083, 0.5938, 0.1875, 0.5938, 0.1875, 0.5833, 0.2083, 0.5, 0.7812, 0.4375, 0.7812, 0.4375, 0.7812, 0.5, 0.7812, 0.5833, 0.9583, 0.5938, 0.9375, 0.5938, 0.9375, 0.5833, 0.9583, 0.6667, 0.7083, 0.6875, 0.7188, 0.6875, 0.7188, 0.6667, 0.7083, 0.4375, 0.7812, 0.4167, 0.7917, 0.4167, 0.7917, 0.4375, 0.7812, 0.6875, 0.5312, 0.75, 0.5312, 0.75, 0.5312, 0.6875, 0.5312, 0.4167, 0.2083, 0.4375, 0.2188, 0.4375, 0.2188, 0.4167, 0.2083, 0.6667, 0.7083, 0.6562, 0.6875, 0.6562, 0.6875, 0.6667, 0.7083, 0.4062, 0.5625, 0.4062, 0.625, 0.4062, 0.625, 0.4062, 0.5625, 0.4375, 0.4688, 0.5, 0.4688, 0.5, 0.4688, 0.4375, 0.4688, 0.5938, 0.9375, 0.5938, 0.875, 0.5938, 0.875, 0.5938, 0.9375, 0.6667, 0.5417, 0.6562, 0.5625, 0.6562, 0.5625, 0.6667, 0.5417, 0.4062, 0.0625, 0.4062, 0.125, 0.4062, 0.125, 0.4062, 0.0625, 0.3438, 0.625, 0.3438, 0.6875, 0.3438, 0.6875, 0.3438, 0.625, 0.5625, 0.7812, 0.5, 0.7812, 0.5, 0.7812, 0.5625, 0.7812, 0.4167, 0.7917, 0.4062, 0.8125, 0.4062, 0.8125, 0.4167, 0.7917, 0.4062, 0.4375, 0.4167, 0.4583, 0.4167, 0.4583, 0.4062, 0.4375, 0.5, 0.4688, 0.5625, 0.4688, 0.5625, 0.4688, 0.5, 0.4688, 0.5938, 0.4375, 0.5938, 0.375, 0.5938, 0.375, 0.5938, 0.4375, 0.1875, 0.7188, 0.25, 0.7188, 0.25, 0.7188, 0.1875, 0.7188, 0.75, 0.5312, 0.8125, 0.5312, 0.8125, 0.5312, 0.75, 0.5312, 0.4167, 0.9583, 0.4375, 0.9688, 0.4375, 0.9688, 0.4167, 0.9583, 0.4062, 0.1875, 0.4167, 0.2083, 0.4167, 0.2083, 0.4062, 0.1875, 0.4062, 0.625, 0.4062, 0.6875, 0.4062, 0.6875, 0.4062, 0.625, 0.4062, 0.6875, 0.4167, 0.7083, 0.4167, 0.7083, 0.4062, 0.6875, 0.4167, 0.5417, 0.4062, 0.5625, 0.4062, 0.5625, 0.4167, 0.5417, 0.6875, 0.7188, 0.75, 0.7188, 0.75, 0.7188, 0.6875, 0.7188, 0.6562, 0.6875, 0.6667, 0.7083, 0.6667, 0.7083, 0.6562, 0.6875, 0.25, 0.5312, 0.1875, 0.5312, 0.1875, 0.5312, 0.25, 0.5312, 0.6562, 0.625, 0.6562, 0.5625, 0.6562, 0.5625, 0.6562, 0.625, 0.4062, 0.125, 0.4062, 0.1875, 0.4062, 0.1875, 0.4062, 0.125, 0.75, 0.5312, 0.6875, 0.5312, 0.6875, 0.5312, 0.75, 0.5312, 0.6875, 0.5312, 0.6667, 0.5417, 0.6667, 0.5417, 0.6875, 0.5312, 0.75, 0.7188, 0.8125, 0.7188, 0.8125, 0.7188, 0.75, 0.7188, 0.4167, 0.2917, 0.4062, 0.3125, 0.4062, 0.3125, 0.4167, 0.2917, 0.4062, 0.3125, 0.4062, 0.375, 0.4062, 0.375, 0.4062, 0.3125, 0.5833, 0.2917, 0.5625, 0.2812, 0.5625, 0.2812, 0.5833, 0.2917, 0.4062, 0.8125, 0.4062, 0.875, 0.4062, 0.875, 0.4062, 0.8125, 0.8125, 0.7188, 0.8333, 0.7083, 0.8333, 0.7083, 0.8125, 0.7188, 0.8125, 0.5312, 0.75, 0.5312, 0.75, 0.5312, 0.8125, 0.5312, 0.8438, 0.625, 0.8438, 0.5625, 0.8438, 0.5625, 0.8438, 0.625, 0.4375, 0.5312, 0.4167, 0.5417, 0.4167, 0.5417, 0.4375, 0.5312, 0.25, 0.7188, 0.3125, 0.7188, 0.3125, 0.7188, 0.25, 0.7188, 0.8438, 0.6875, 0.8438, 0.625, 0.8438, 0.625, 0.8438, 0.6875, 0.5, 0.03125, 0.4375, 0.03125, 0.4375, 0.03125, 0.5, 0.03125, 0.4375, 0.2812, 0.4167, 0.2917, 0.4167, 0.2917, 0.4375, 0.2812, 0.4062, 0.875, 0.4062, 0.9375, 0.4062, 0.9375, 0.4062, 0.875, 0.5938, 0.3125, 0.5833, 0.2917, 0.5833, 0.2917, 0.5938, 0.3125, 0.3125, 0.5312, 0.25, 0.5312, 0.25, 0.5312, 0.3125, 0.5312, 0.5938, 0.5625, 0.5833, 0.5417, 0.5833, 0.5417, 0.5938, 0.5625, 0.4375, 0.7188, 0.5, 0.7188, 0.5, 0.7188, 0.4375, 0.7188, 0.4375, 0.03125, 0.4167, 0.04166, 0.4167, 0.04166, 0.4375, 0.03125, 0.5, 0.5312, 0.4375, 0.5312, 0.4375, 0.5312, 0.5, 0.5312, 0.5625, 0.03125, 0.5, 0.03125, 0.5, 0.03125, 0.5625, 0.03125, 0.4062, 0.375, 0.4062, 0.4375, 0.4062, 0.4375, 0.4062, 0.375, 0.25, 0.5312, 0.3125, 0.5312, 0.3125, 0.5312, 0.25, 0.5312, 0.4375, 0.2188, 0.5, 0.2188, 0.5, 0.2188, 0.4375, 0.2188, 0.5833, 0.7083, 0.5938, 0.6875, 0.5938, 0.6875, 0.5833, 0.7083, 0.5, 0.7188, 0.5625, 0.7188, 0.5625, 0.7188, 0.5, 0.7188, 0.5625, 0.2188, 0.5833, 0.2083, 0.5833, 0.2083, 0.5625, 0.2188, 0.4062, 0.3125, 0.4167, 0.2917, 0.4167, 0.2917, 0.4062, 0.3125, 0.8333, 0.7083, 0.8438, 0.6875, 0.8438, 0.6875, 0.8333, 0.7083, 0.5625, 0.5312, 0.5, 0.5312, 0.5, 0.5312, 0.5625, 0.5312, 0.1562, 0.5625, 0.1562, 0.625, 0.1562, 0.625, 0.1562, 0.5625, 0.5, 0.2188, 0.5625, 0.2188, 0.5625, 0.2188, 0.5, 0.2188, 0.1562, 0.625, 0.1562, 0.6875, 0.1562, 0.6875, 0.1562, 0.625, 0.5625, 0.2812, 0.5833, 0.2917, 0.5833, 0.2917, 0.5625, 0.2812, 0.5833, 0.4583, 0.5938, 0.4375, 0.5938, 0.4375, 0.5833, 0.4583, 0.3333, 0.7083, 0.3438, 0.6875, 0.3438, 0.6875, 0.3333, 0.7083, 0.1667, 0.7083, 0.1875, 0.7188, 0.1875, 0.7188, 0.1667, 0.7083, 0.3125, 0.7188, 0.3333, 0.7083, 0.3333, 0.7083, 0.3125, 0.7188, 0.3438, 0.5625, 0.3333, 0.5417, 0.3333, 0.5417, 0.3438, 0.5625, 0.8438, 0.5625, 0.8333, 0.5417, 0.8333, 0.5417, 0.8438, 0.5625, 0.6562, 0.6875, 0.6562, 0.625, 0.6562, 0.625, 0.6562, 0.6875, 0.5625, 0.9688, 0.5833, 0.9583, 0.5833, 0.9583, 0.5625, 0.9688, 0.5, 0.2812, 0.4375, 0.2812, 0.4375, 0.2812, 0.5, 0.2812, 0.1875, 0.5312, 0.1667, 0.5417, 0.1667, 0.5417, 0.1875, 0.5312, 0.4375, 0.9688, 0.5, 0.9688, 0.5, 0.9688, 0.4375, 0.9688, 0.5938, 0.8125, 0.5833, 0.7917, 0.5833, 0.7917, 0.5938, 0.8125, 0.3438, 0.625, 0.3438, 0.5625, 0.3438, 0.5625, 0.3438, 0.625, 0.5625, 0.2812, 0.5, 0.2812, 0.5, 0.2812, 0.5625, 0.2812, 0.5625, 0.4688, 0.5833, 0.4583, 0.5833, 0.4583, 0.5625, 0.4688, 0.5938, 0.625, 0.5938, 0.5625, 0.5938, 0.5625, 0.5938, 0.625, 0.3438, 0.6875, 0.3438, 0.625, 0.3438, 0.625, 0.3438, 0.6875, 0.5, 0.9688, 0.5625, 0.9688, 0.5625, 0.9688, 0.5, 0.9688, 0.4375, 0.5312, 0.5, 0.5312, 0.5, 0.5312, 0.4375, 0.5312, 0.5938, 0.125, 0.5938, 0.0625, 0.5938, 0.0625, 0.5938, 0.125, 0.1562, 0.6875, 0.1667, 0.7083, 0.1667, 0.7083, 0.1562, 0.6875, 0.8333, 0.5417, 0.8125, 0.5312, 0.8125, 0.5312, 0.8333, 0.5417, 0.8333, 0.7083, 0.8125, 0.7188, 0.8125, 0.7188, 0.8333, 0.7083, 0.3333, 0.5417, 0.3125, 0.5312, 0.3125, 0.5312, 0.3333, 0.5417, 0.5833, 0.04166, 0.5625, 0.03125, 0.5625, 0.03125, 0.5833, 0.04166, 0.5625, 0.7188, 0.5833, 0.7083, 0.5833, 0.7083, 0.5625, 0.7188, 0.5833, 0.5417, 0.5625, 0.5312, 0.5625, 0.5312, 0.5833, 0.5417, 0.4375, 0.7812, 0.5, 0.7812, 0.5, 0.7812, 0.4375, 0.7812, 0.5938, 0.6875, 0.5938, 0.625, 0.5938, 0.625, 0.5938, 0.6875, 0.4167, 0.7083, 0.4375, 0.7188, 0.4375, 0.7188, 0.4167, 0.7083, 0.4062, 0.9375, 0.4167, 0.9583, 0.4167, 0.9583, 0.4062, 0.9375, 0.1667, 0.5417, 0.1562, 0.5625, 0.1562, 0.5625, 0.1667, 0.5417, 0.6562, 0.5625, 0.6562, 0.625, 0.6562, 0.625, 0.6562, 0.5625, 0.5938, 0.5625, 0.5938, 0.625, 0.5938, 0.625, 0.5938, 0.5625, 0.5833, 0.7917, 0.5625, 0.7812, 0.5625, 0.7812, 0.5833, 0.7917, 0.5938, 0.1875, 0.5938, 0.125, 0.5938, 0.125, 0.5938, 0.1875, 0.4167, 0.5417, 0.4375, 0.5312, 0.4375, 0.5312, 0.4167, 0.5417, 0.4167, 0.4583, 0.4375, 0.4688, 0.4375, 0.4688, 0.4167, 0.4583, 0.6562, 0.625, 0.6562, 0.6875, 0.6562, 0.6875, 0.6562, 0.625, 0.5, 0.2188, 0.4375, 0.2188, 0.4375, 0.2188, 0.5, 0.2188, 0.5938, 0.0625, 0.5833, 0.04166, 0.5833, 0.04166, 0.5938, 0.0625, 0.5938, 0.375, 0.5938, 0.3125, 0.5938, 0.3125, 0.5938, 0.375, 0.4167, 0.04166, 0.4062, 0.0625, 0.4062, 0.0625, 0.4167, 0.04166, 0.5938, 0.875, 0.5938, 0.8125, 0.5938, 0.8125, 0.5938, 0.875, 0.8438, 0.7188, 0.875, 0.7188, 0.875, 0.75, 0.8438, 0.75, 0.5938, 0.9688, 0.625, 0.9688, 0.625, 1.0, 0.5938, 1.0, 0.5938, 0.2188, 0.625, 0.2188, 0.625, 0.25, 0.5938, 0.25, 0.3438, 0.7188, 0.375, 0.7188, 0.375, 0.75, 0.3438, 0.75, 0.5938, 0.7188, 0.625, 0.7188, 0.625, 0.75, 0.5938, 0.75, 0.5938, 0.4688, 0.625, 0.4688, 0.625, 0.5, 0.5938, 0.5, 0.5938, 0.5625, 0.625, 0.5625, 0.625, 0.625, 0.5938, 0.625, 0.3438, 0.5625, 0.375, 0.5625, 0.375, 0.625, 0.3438, 0.625, 0.5938, 0.0625, 0.625, 0.0625, 0.625, 0.125, 0.5938, 0.125, 0.8438, 0.5625, 0.875, 0.5625, 0.875, 0.625, 0.8438, 0.625, 0.5833, 0.04166, 0.5625, 0.03125, 0.5938, 0.03125, 0.5938, 0.625, 0.625, 0.625, 0.625, 0.6875, 0.5938, 0.6875, 0.3438, 0.625, 0.375, 0.625, 0.375, 0.6875, 0.3438, 0.6875, 0.8438, 0.625, 0.875, 0.625, 0.875, 0.6875, 0.8438, 0.6875, 0.8125, 0.5, 0.8438, 0.5, 0.8438, 0.5312, 0.8125, 0.5312, 0.5625, 0.4688, 0.5938, 0.4688, 0.5938, 0.5, 0.5625, 0.5, 0.5938, 0.125, 0.625, 0.125, 0.625, 0.1875, 0.5938, 0.1875, 0.5938, 0.3125, 0.625, 0.3125, 0.625, 0.375, 0.5938, 0.375, 0.1875, 0.7188, 0.25, 0.7188, 0.25, 0.75, 0.1875, 0.75, 0.5938, 0.8125, 0.625, 0.8125, 0.625, 0.875, 0.5938, 0.875, 0.6875, 0.7188, 0.75, 0.7188, 0.75, 0.75, 0.6875, 0.75, 0.5625, 0.9688, 0.5938, 0.9688, 0.5938, 1.0, 0.5625, 1.0, 0.1875, 0.5312, 0.1667, 0.5417, 0.1562, 0.5312, 0.5938, 0.875, 0.625, 0.875, 0.625, 0.9375, 0.5938, 0.9375, 0.75, 0.7188, 0.8125, 0.7188, 0.8125, 0.75, 0.75, 0.75, 0.625, 0.6875, 0.625, 0.7188, 0.5938, 0.7188, 0.5938, 0.6875, 0.6667, 0.5417, 0.6562, 0.5625, 0.6562, 0.5312, 0.5938, 0.375, 0.625, 0.375, 0.625, 0.4375, 0.5938, 0.4375, 0.25, 0.7188, 0.3125, 0.7188, 0.3125, 0.75, 0.25, 0.75, 0.4375, 0.4688, 0.5, 0.4688, 0.5, 0.5, 0.4375, 0.5, 0.4375, 0.7188, 0.5, 0.7188, 0.5, 0.75, 0.4375, 0.75, 0.4375, 0.2188, 0.5, 0.2188, 0.5, 0.25, 0.4375, 0.25, 0.4375, 0.9688, 0.5, 0.9688, 0.5, 1.0, 0.4375, 1.0, 0.5, 0.4688, 0.5625, 0.4688, 0.5625, 0.5, 0.5, 0.5, 0.5, 0.7188, 0.5625, 0.7188, 0.5625, 0.75, 0.5, 0.75, 0.5, 0.2188, 0.5625, 0.2188, 0.5625, 0.25, 0.5, 0.25, 0.5, 0.9688, 0.5625, 0.9688, 0.5625, 1.0, 0.5, 1.0, 0.1562, 0.7188, 0.1875, 0.7188, 0.1875, 0.75, 0.1562, 0.75, 0.4062, 0.8125, 0.375, 0.8125, 0.375, 0.7812, 0.4062, 0.7812, 0.4375, 0.03125, 0.4167, 0.04166, 0.4062, 0.03125, 0.4375, 0.5, 0.4375, 0.5312, 0.4062, 0.5312, 0.4062, 0.5, 0.4062, 0.3125, 0.375, 0.3125, 0.375, 0.2812, 0.4062, 0.2812, 0.4375, 0.75, 0.4375, 0.7812, 0.4062, 0.7812, 0.4062, 0.75, 0.4062, 0.9688, 0.4375, 0.9688, 0.4375, 1.0, 0.4062, 1.0, 0.5, 0.0, 0.5625, 0.0, 0.5625, 0.03125, 0.5, 0.03125, 0.4375, 0.0, 0.5, 0.0, 0.5, 0.03125, 0.4375, 0.03125, 0.625, 0.8125, 0.5938, 0.8125, 0.5938, 0.7812, 0.625, 0.7812, 0.125, 0.6875, 0.1562, 0.6875, 0.1562, 0.7188, 0.125, 0.7188, 0.5938, 0.0, 0.625, 0.0, 0.625, 0.03125, 0.5938, 0.03125, 0.3125, 0.7188, 0.3438, 0.7188, 0.3438, 0.75, 0.3125, 0.75, 0.8125, 0.7188, 0.8333, 0.7083, 0.8438, 0.7188, 0.6667, 0.7083, 0.6875, 0.7188, 0.6562, 0.7188, 0.4062, 0.7188, 0.4375, 0.7188, 0.4375, 0.75, 0.4062, 0.75, 0.4062, 0.4688, 0.375, 0.4688, 0.375, 0.4375, 0.4062, 0.4375, 0.5, 0.75, 0.5625, 0.75, 0.5625, 0.7812, 0.5, 0.7812, 0.4375, 0.75, 0.5, 0.75, 0.5, 0.7812, 0.4375, 0.7812, 0.625, 0.4375, 0.625, 0.4688, 0.5938, 0.4688, 0.5938, 0.4375, 0.625, 0.625, 0.6562, 0.625, 0.6562, 0.6875, 0.625, 0.6875, 0.625, 0.5625, 0.6562, 0.5625, 0.6562, 0.625, 0.625, 0.625, 0.5938, 0.75, 0.625, 0.75, 0.625, 0.7812, 0.5938, 0.7812, 0.625, 0.7188, 0.6562, 0.7188, 0.6562, 0.75, 0.625, 0.75, 0.3125, 0.5, 0.3438, 0.5, 0.3438, 0.5312, 0.3125, 0.5312, 0.625, 0.5625, 0.5938, 0.5625, 0.5938, 0.5312, 0.625, 0.5312, 0.3333, 0.7083, 0.3438, 0.6875, 0.3438, 0.7188, 0.4167, 0.2917, 0.4062, 0.3125, 0.4062, 0.2812, 0.5625, 0.25, 0.5938, 0.25, 0.5938, 0.2812, 0.5625, 0.2812, 0.5, 0.25, 0.5625, 0.25, 0.5625, 0.2812, 0.5, 0.2812, 0.4375, 0.25, 0.5, 0.25, 0.5, 0.2812, 0.4375, 0.2812, 0.6562, 0.5312, 0.6562, 0.5625, 0.625, 0.5625, 0.625, 0.5312, 0.125, 0.625, 0.1562, 0.625, 0.1562, 0.6875, 0.125, 0.6875, 0.125, 0.5625, 0.1562, 0.5625, 0.1562, 0.625, 0.125, 0.625, 0.5938, 0.25, 0.625, 0.25, 0.625, 0.2812, 0.5938, 0.2812, 0.125, 0.7188, 0.1562, 0.7188, 0.1562, 0.75, 0.125, 0.75, 0.8125, 0.7188, 0.8438, 0.7188, 0.8438, 0.75, 0.8125, 0.75, 0.5625, 0.7812, 0.5938, 0.7812, 0.5833, 0.7917, 0.625, 0.0625, 0.5938, 0.0625, 0.5938, 0.03125, 0.625, 0.03125, 0.5625, 0.5312, 0.5625, 0.5, 0.5938, 0.5, 0.5938, 0.5312, 0.5833, 0.4583, 0.5938, 0.4375, 0.5938, 0.4688, 0.5833, 0.7083, 0.5938, 0.6875, 0.5938, 0.7188, 0.4167, 0.9583, 0.4375, 0.9688, 0.4062, 0.9688, 0.375, 0.25, 0.4062, 0.25, 0.4062, 0.2812, 0.375, 0.2812, 0.375, 0.5625, 0.3438, 0.5625, 0.3438, 0.5312, 0.375, 0.5312, 0.375, 0.75, 0.4062, 0.75, 0.4062, 0.7812, 0.375, 0.7812, 0.4167, 0.7083, 0.4375, 0.7188, 0.4062, 0.7188, 0.375, 0.0, 0.4062, 0.0, 0.4062, 0.03125, 0.375, 0.03125, 0.375, 0.375, 0.4062, 0.375, 0.4062, 0.4375, 0.375, 0.4375, 0.4375, 0.7812, 0.4167, 0.7917, 0.4062, 0.7812, 0.375, 0.875, 0.4062, 0.875, 0.4062, 0.9375, 0.375, 0.9375, 0.4375, 0.25, 0.4375, 0.2812, 0.4062, 0.2812, 0.4062, 0.25, 0.375, 0.8125, 0.4062, 0.8125, 0.4062, 0.875, 0.375, 0.875, 0.375, 0.3125, 0.4062, 0.3125, 0.4062, 0.375, 0.375, 0.375, 0.375, 0.125, 0.4062, 0.125, 0.4062, 0.1875, 0.375, 0.1875, 0.375, 0.625, 0.4062, 0.625, 0.4062, 0.6875, 0.375, 0.6875, 0.375, 0.0625, 0.4062, 0.0625, 0.4062, 0.125, 0.375, 0.125, 0.375, 0.5625, 0.4062, 0.5625, 0.4062, 0.625, 0.375, 0.625, 0.375, 0.4688, 0.4062, 0.4688, 0.4062, 0.5, 0.375, 0.5, 0.375, 0.7188, 0.4062, 0.7188, 0.4062, 0.75, 0.375, 0.75, 0.375, 0.2188, 0.4062, 0.2188, 0.4062, 0.25, 0.375, 0.25, 0.375, 0.9688, 0.4062, 0.9688, 0.4062, 1.0, 0.375, 1.0, 0.1875, 0.5, 0.1875, 0.5312, 0.1562, 0.5312, 0.1562, 0.5, 0.375, 0.5, 0.4062, 0.5, 0.4062, 0.5312, 0.375, 0.5312, 0.4375, 0.0, 0.4375, 0.03125, 0.4062, 0.03125, 0.4062, 0.0, 0.8125, 0.5312, 0.8438, 0.5312, 0.8333, 0.5417, 0.125, 0.5, 0.1562, 0.5, 0.1562, 0.5312, 0.125, 0.5312, 0.625, 0.5, 0.6562, 0.5, 0.6562, 0.5312, 0.625, 0.5312, 0.4167, 0.5417, 0.4062, 0.5625, 0.4062, 0.5312, 0.4062, 0.2188, 0.375, 0.2188, 0.375, 0.1875, 0.4062, 0.1875, 0.5, 0.5, 0.5625, 0.5, 0.5625, 0.5312, 0.5, 0.5312, 0.4375, 0.5, 0.5, 0.5, 0.5, 0.5312, 0.4375, 0.5312, 0.25, 0.5, 0.3125, 0.5, 0.3125, 0.5312, 0.25, 0.5312, 0.75, 0.5, 0.8125, 0.5, 0.8125, 0.5312, 0.75, 0.5312, 0.6875, 0.5, 0.75, 0.5, 0.75, 0.5312, 0.6875, 0.5312, 0.1875, 0.5, 0.25, 0.5, 0.25, 0.5312, 0.1875, 0.5312, 0.5938, 0.5, 0.625, 0.5, 0.625, 0.5312, 0.5938, 0.5312, 0.3438, 0.5, 0.375, 0.5, 0.375, 0.5312, 0.3438, 0.5312, 0.8438, 0.5, 0.875, 0.5, 0.875, 0.5312, 0.8438, 0.5312, 0.5625, 0.2188, 0.5833, 0.2083, 0.5938, 0.2188, 0.5625, 0.5312, 0.5938, 0.5312, 0.5833, 0.5417, 0.6562, 0.5312, 0.6562, 0.5, 0.6875, 0.5, 0.6875, 0.5312, 0.4062, 0.9688, 0.375, 0.9688, 0.375, 0.9375, 0.4062, 0.9375, 0.1667, 0.7083, 0.1875, 0.7188, 0.1562, 0.7188, 0.4062, 0.0625, 0.375, 0.0625, 0.375, 0.03125, 0.4062, 0.03125, 0.625, 0.1875, 0.625, 0.2188, 0.5938, 0.2188, 0.5938, 0.1875, 0.625, 0.3125, 0.5938, 0.3125, 0.5938, 0.2812, 0.625, 0.2812, 0.875, 0.5625, 0.8438, 0.5625, 0.8438, 0.5312, 0.875, 0.5312, 0.5833, 0.2917, 0.5625, 0.2812, 0.5938, 0.2812, 0.5625, 0.2188, 0.5938, 0.2188, 0.5938, 0.25, 0.5625, 0.25, 0.5625, 0.9688, 0.5833, 0.9583, 0.5938, 0.9688, 0.5625, 0.03125, 0.5625, 0.0, 0.5938, 0.0, 0.5938, 0.03125, 0.625, 0.9375, 0.625, 0.9688, 0.5938, 0.9688, 0.5938, 0.9375, 0.875, 0.6875, 0.875, 0.7188, 0.8438, 0.7188, 0.8438, 0.6875, 0.6562, 0.7188, 0.6875, 0.7188, 0.6875, 0.75, 0.6562, 0.75, 0.625, 0.6875, 0.6562, 0.6875, 0.6562, 0.7188, 0.625, 0.7188, 0.5625, 0.75, 0.5938, 0.75, 0.5938, 0.7812, 0.5625, 0.7812, 0.5625, 0.7188, 0.5938, 0.7188, 0.5938, 0.75, 0.5625, 0.75, 0.4062, 0.7188, 0.375, 0.7188, 0.375, 0.6875, 0.4062, 0.6875, 0.4062, 0.5625, 0.375, 0.5625, 0.375, 0.5312, 0.4062, 0.5312, 0.375, 0.6875, 0.375, 0.7188, 0.3438, 0.7188, 0.3438, 0.6875, 0.4062, 0.4688, 0.4375, 0.4688, 0.4375, 0.5, 0.4062, 0.5, 0.4167, 0.4583, 0.4375, 0.4688, 0.4062, 0.4688, 0.3125, 0.5312, 0.3438, 0.5312, 0.3333, 0.5417, 0.4062, 0.2188, 0.4375, 0.2188, 0.4375, 0.25, 0.4062, 0.25, 0.4167, 0.2083, 0.4375, 0.2188, 0.4062, 0.2188, 0.1562, 0.5625, 0.125, 0.5625, 0.125, 0.5312, 0.1562, 0.5312, 0.1562, 0.7188, 0.1562, 0.6875, 0.1667, 0.7083, 0.3438, 0.7188, 0.3125, 0.7188, 0.3333, 0.7083, 0.3333, 0.5417, 0.3438, 0.5312, 0.3438, 0.5625, 0.1562, 0.5312, 0.1667, 0.5417, 0.1562, 0.5625, 0.5833, 0.5417, 0.5938, 0.5312, 0.5938, 0.5625, 0.5938, 0.7188, 0.5625, 0.7188, 0.5833, 0.7083, 0.4062, 0.7188, 0.4062, 0.6875, 0.4167, 0.7083, 0.4062, 0.4688, 0.4062, 0.4375, 0.4167, 0.4583, 0.4062, 0.2812, 0.4375, 0.2812, 0.4167, 0.2917, 0.5938, 0.2812, 0.5938, 0.3125, 0.5833, 0.2917, 0.5938, 0.4688, 0.5625, 0.4688, 0.5833, 0.4583, 0.5938, 0.2188, 0.5833, 0.2083, 0.5938, 0.1875, 0.5938, 0.03125, 0.5938, 0.0625, 0.5833, 0.04166, 0.4062, 0.03125, 0.4167, 0.04166, 0.4062, 0.0625, 0.4062, 0.2188, 0.4062, 0.1875, 0.4167, 0.2083, 0.5938, 0.9688, 0.5833, 0.9583, 0.5938, 0.9375, 0.5833, 0.7917, 0.5938, 0.7812, 0.5938, 0.8125, 0.4062, 0.7812, 0.4167, 0.7917, 0.4062, 0.8125, 0.4062, 0.9688, 0.4062, 0.9375, 0.4167, 0.9583, 0.6562, 0.7188, 0.6562, 0.6875, 0.6667, 0.7083, 0.6562, 0.5312, 0.6875, 0.5312, 0.6667, 0.5417, 0.8333, 0.5417, 0.8438, 0.5312, 0.8438, 0.5625, 0.8438, 0.7188, 0.8333, 0.7083, 0.8438, 0.6875, 0.4062, 0.5312, 0.4375, 0.5312, 0.4167, 0.5417, 0.1875, 0.5312, 0.25, 0.5312, 0.25, 0.5625, 0.1875, 0.5625, 0.6875, 0.5312, 0.75, 0.5312, 0.75, 0.5625, 0.6875, 0.5625, 0.6875, 0.625, 0.75, 0.625, 0.75, 0.6875, 0.6875, 0.6875, 0.1875, 0.625, 0.25, 0.625, 0.25, 0.6875, 0.1875, 0.6875, 0.6875, 0.5625, 0.75, 0.5625, 0.75, 0.625, 0.6875, 0.625, 0.1875, 0.5625, 0.25, 0.5625, 0.25, 0.625, 0.1875, 0.625, 0.1562, 0.5625, 0.1875, 0.5625, 0.1875, 0.625, 0.1562, 0.625, 0.1562, 0.625, 0.1875, 0.625, 0.1875, 0.6875, 0.1562, 0.6875, 0.75, 0.5312, 0.8125, 0.5312, 0.8125, 0.5625, 0.75, 0.5625, 0.75, 0.625, 0.8125, 0.625, 0.8125, 0.6875, 0.75, 0.6875, 0.75, 0.5625, 0.8125, 0.5625, 0.8125, 0.625, 0.75, 0.625, 0.6562, 0.5625, 0.6875, 0.5625, 0.6875, 0.625, 0.6562, 0.625, 0.6562, 0.625, 0.6875, 0.625, 0.6875, 0.6875, 0.6562, 0.6875, 0.25, 0.5312, 0.3125, 0.5312, 0.3125, 0.5625, 0.25, 0.5625, 0.25, 0.625, 0.3125, 0.625, 0.3125, 0.6875, 0.25, 0.6875, 0.25, 0.5625, 0.3125, 0.5625, 0.3125, 0.625, 0.25, 0.625, 0.4375, 0.375, 0.5, 0.375, 0.5, 0.4375, 0.4375, 0.4375, 0.4375, 0.7812, 0.5, 0.7812, 0.5, 0.8125, 0.4375, 0.8125, 0.4375, 0.875, 0.5, 0.875, 0.5, 0.9375, 0.4375, 0.9375, 0.4375, 0.2812, 0.5, 0.2812, 0.5, 0.3125, 0.4375, 0.3125, 0.4375, 0.8125, 0.5, 0.8125, 0.5, 0.875, 0.4375, 0.875, 0.4375, 0.3125, 0.5, 0.3125, 0.5, 0.375, 0.4375, 0.375, 0.4375, 0.125, 0.5, 0.125, 0.5, 0.1875, 0.4375, 0.1875, 0.4375, 0.5312, 0.5, 0.5312, 0.5, 0.5625, 0.4375, 0.5625, 0.4375, 0.625, 0.5, 0.625, 0.5, 0.6875, 0.4375, 0.6875, 0.4375, 0.03125, 0.5, 0.03125, 0.5, 0.0625, 0.4375, 0.0625, 0.4375, 0.0625, 0.5, 0.0625, 0.5, 0.125, 0.4375, 0.125, 0.4375, 0.5625, 0.5, 0.5625, 0.5, 0.625, 0.4375, 0.625, 0.5, 0.375, 0.5625, 0.375, 0.5625, 0.4375, 0.5, 0.4375, 0.5, 0.7812, 0.5625, 0.7812, 0.5625, 0.8125, 0.5, 0.8125, 0.5, 0.875, 0.5625, 0.875, 0.5625, 0.9375, 0.5, 0.9375, 0.5, 0.2812, 0.5625, 0.2812, 0.5625, 0.3125, 0.5, 0.3125, 0.5, 0.8125, 0.5625, 0.8125, 0.5625, 0.875, 0.5, 0.875, 0.5, 0.3125, 0.5625, 0.3125, 0.5625, 0.375, 0.5, 0.375, 0.5, 0.125, 0.5625, 0.125, 0.5625, 0.1875, 0.5, 0.1875, 0.5, 0.5312, 0.5625, 0.5312, 0.5625, 0.5625, 0.5, 0.5625, 0.5, 0.625, 0.5625, 0.625, 0.5625, 0.6875, 0.5, 0.6875, 0.5, 0.03125, 0.5625, 0.03125, 0.5625, 0.0625, 0.5, 0.0625, 0.5, 0.0625, 0.5625, 0.0625, 0.5625, 0.125, 0.5, 0.125, 0.5, 0.5625, 0.5625, 0.5625, 0.5625, 0.625, 0.5, 0.625, 0.4062, 0.5625, 0.4375, 0.5625, 0.4375, 0.625, 0.4062, 0.625, 0.4062, 0.0625, 0.4375, 0.0625, 0.4375, 0.125, 0.4062, 0.125, 0.4062, 0.625, 0.4375, 0.625, 0.4375, 0.6875, 0.4062, 0.6875, 0.4062, 0.125, 0.4375, 0.125, 0.4375, 0.1875, 0.4062, 0.1875, 0.4062, 0.3125, 0.4375, 0.3125, 0.4375, 0.375, 0.4062, 0.375, 0.4062, 0.8125, 0.4375, 0.8125, 0.4375, 0.875, 0.4062, 0.875, 0.4062, 0.875, 0.4375, 0.875, 0.4375, 0.9375, 0.4062, 0.9375, 0.4062, 0.375, 0.4375, 0.375, 0.4375, 0.4375, 0.4062, 0.4375, 0.5, 0.6875, 0.5625, 0.6875, 0.5625, 0.7188, 0.5, 0.7188, 0.4375, 0.6875, 0.5, 0.6875, 0.5, 0.7188, 0.4375, 0.7188, 0.25, 0.6875, 0.3125, 0.6875, 0.3125, 0.7188, 0.25, 0.7188, 0.75, 0.6875, 0.8125, 0.6875, 0.8125, 0.7188, 0.75, 0.7188, 0.6875, 0.6875, 0.75, 0.6875, 0.75, 0.7188, 0.6875, 0.7188, 0.1875, 0.6875, 0.25, 0.6875, 0.25, 0.7188, 0.1875, 0.7188, 0.3125, 0.6875, 0.3438, 0.6875, 0.3333, 0.7083, 0.3125, 0.7188, 0.5, 0.4375, 0.5625, 0.4375, 0.5625, 0.4688, 0.5, 0.4688, 0.4375, 0.4375, 0.5, 0.4375, 0.5, 0.4688, 0.4375, 0.4688, 0.3125, 0.625, 0.3438, 0.625, 0.3438, 0.6875, 0.3125, 0.6875, 0.3125, 0.5625, 0.3438, 0.5625, 0.3438, 0.625, 0.3125, 0.625, 0.8125, 0.6875, 0.8438, 0.6875, 0.8333, 0.7083, 0.8125, 0.7188, 0.5, 0.9375, 0.5625, 0.9375, 0.5625, 0.9688, 0.5, 0.9688, 0.4375, 0.9375, 0.5, 0.9375, 0.5, 0.9688, 0.4375, 0.9688, 0.8125, 0.625, 0.8438, 0.625, 0.8438, 0.6875, 0.8125, 0.6875, 0.8125, 0.5625, 0.8438, 0.5625, 0.8438, 0.625, 0.8125, 0.625, 0.5625, 0.9375, 0.5938, 0.9375, 0.5833, 0.9583, 0.5625, 0.9688, 0.5625, 0.4375, 0.5938, 0.4375, 0.5833, 0.4583, 0.5625, 0.4688, 0.5625, 0.6875, 0.5938, 0.6875, 0.5833, 0.7083, 0.5625, 0.7188, 0.5625, 0.375, 0.5938, 0.375, 0.5938, 0.4375, 0.5625, 0.4375, 0.5625, 0.875, 0.5938, 0.875, 0.5938, 0.9375, 0.5625, 0.9375, 0.5625, 0.2812, 0.5833, 0.2917, 0.5938, 0.3125, 0.5625, 0.3125, 0.5625, 0.8125, 0.5938, 0.8125, 0.5938, 0.875, 0.5625, 0.875, 0.5625, 0.3125, 0.5938, 0.3125, 0.5938, 0.375, 0.5625, 0.375, 0.5625, 0.125, 0.5938, 0.125, 0.5938, 0.1875, 0.5625, 0.1875, 0.5625, 0.625, 0.5938, 0.625, 0.5938, 0.6875, 0.5625, 0.6875, 0.5625, 0.03125, 0.5833, 0.04166, 0.5938, 0.0625, 0.5625, 0.0625, 0.5625, 0.0625, 0.5938, 0.0625, 0.5938, 0.125, 0.5625, 0.125, 0.5625, 0.5625, 0.5938, 0.5625, 0.5938, 0.625, 0.5625, 0.625, 0.5625, 0.1875, 0.5938, 0.1875, 0.5833, 0.2083, 0.5625, 0.2188, 0.5, 0.1875, 0.5625, 0.1875, 0.5625, 0.2188, 0.5, 0.2188, 0.4375, 0.1875, 0.5, 0.1875, 0.5, 0.2188, 0.4375, 0.2188, 0.5833, 0.5417, 0.5938, 0.5625, 0.5625, 0.5625, 0.5625, 0.5312, 0.6562, 0.5625, 0.6667, 0.5417, 0.6875, 0.5312, 0.6875, 0.5625, 0.4062, 0.0625, 0.4167, 0.04166, 0.4375, 0.03125, 0.4375, 0.0625, 0.1875, 0.7188, 0.1667, 0.7083, 0.1562, 0.6875, 0.1875, 0.6875, 0.4375, 0.9688, 0.4167, 0.9583, 0.4062, 0.9375, 0.4375, 0.9375, 0.8333, 0.5417, 0.8438, 0.5625, 0.8125, 0.5625, 0.8125, 0.5312, 0.6875, 0.7188, 0.6667, 0.7083, 0.6562, 0.6875, 0.6875, 0.6875, 0.5833, 0.7917, 0.5938, 0.8125, 0.5625, 0.8125, 0.5625, 0.7812, 0.4062, 0.8125, 0.4167, 0.7917, 0.4375, 0.7812, 0.4375, 0.8125, 0.4375, 0.7188, 0.4167, 0.7083, 0.4062, 0.6875, 0.4375, 0.6875, 0.4062, 0.5625, 0.4167, 0.5417, 0.4375, 0.5312, 0.4375, 0.5625, 0.4375, 0.4688, 0.4167, 0.4583, 0.4062, 0.4375, 0.4375, 0.4375, 0.3333, 0.5417, 0.3438, 0.5625, 0.3125, 0.5625, 0.3125, 0.5312, 0.4062, 0.3125, 0.4167, 0.2917, 0.4375, 0.2812, 0.4375, 0.3125, 0.4375, 0.2188, 0.4167, 0.2083, 0.4062, 0.1875, 0.4375, 0.1875, 0.1562, 0.5625, 0.1667, 0.5417, 0.1875, 0.5312, 0.1875, 0.5625])
me_cube_002.materials.append(mat_material_002)
me_cube_002.use_mirror_vertex_groups = False
me_cube_002.update()

# ---- objects
ob_cube = bpy.data.objects.new('Cube', me_cube)
ob_cube_001 = bpy.data.objects.new('Cube.001', me_cube_002)

# ---- transforms, parenting, visibility, modifiers, constraints
ob_cube.location = (0.0, 0.0, 0.0)
ob_cube.lock_rotations_4d = False
ob_cube.empty_display_type = 'ARROWS'
ob_cube.lineart.crease_threshold = 0.0
ob_cube_001.location = (0.0, 0.0, 0.0)
ob_cube_001.lock_rotations_4d = False
ob_cube_001.empty_display_type = 'ARROWS'
ob_cube_001.lineart.crease_threshold = 0.0
_m = ob_cube_001.modifiers.new('Subdivision', 'SUBSURF')
_m.show_render = False
_m.subdivision_type = 'SIMPLE'
_m.levels = 2
_m = ob_cube_001.modifiers.new('Subdivision.001', 'SUBSURF')
_m.levels = 2
_m = ob_cube_001.modifiers.new('Boolean.001', 'BOOLEAN')
_m.object = ob_cube

# ---- collection membership
col_collection.objects.link(ob_cube)
col_collection.objects.link(ob_cube_001)

# ---- scene / render settings (as saved in the file)
scene.frame_start = 1; scene.frame_end = 250; scene.frame_set(1)
scene.render.engine = 'BLENDER_EEVEE_NEXT'
scene.cycles.sampling_pattern = 'TABULATED_SOBOL'
bpy.context.view_layer.update()

# ---- added for rendering (the .blend has no active camera and no usable light): camera, sun
cam_auto = bpy.data.cameras.new('AutoCamera')
cam_auto.lens = 50.0
cam_auto.sensor_width = 36.0
cam_auto.clip_end = 1000.0
ob_auto_camera = bpy.data.objects.new('AutoCamera', cam_auto)
scene.collection.objects.link(ob_auto_camera)
ob_auto_camera.location = (3.34962, -4.01955, 2.6797)
ob_auto_camera.rotation_euler = (1.09748, -7.21219e-08, 0.694738)
scene.camera = ob_auto_camera
light_auto_sun = bpy.data.lights.new('AutoSun', 'SUN')
light_auto_sun.energy = 3.0
light_auto_sun.angle = 0.0523599
ob_auto_sun = bpy.data.objects.new('AutoSun', light_auto_sun)
scene.collection.objects.link(ob_auto_sun)
ob_auto_sun.rotation_euler = (0.872665, 0.174533, 0.523599)
bpy.context.view_layer.update()
